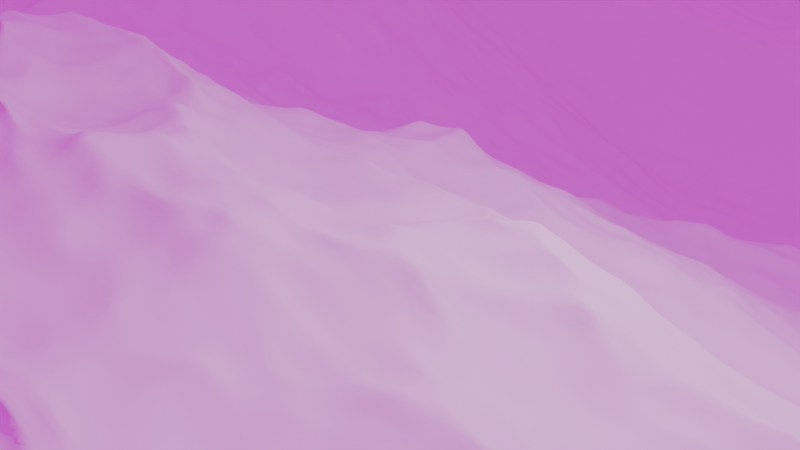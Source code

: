 # Source: Assignment04_CarlosPoveda_123802.blend  (saved by Blender 4.1.9; exported with 4.5.12 LTS)
import bpy
from mathutils import Matrix  # noqa: F401  (used for matrix-valued properties, if any)

bpy.ops.wm.read_factory_settings(use_empty=True)
scene = bpy.context.scene
scene.name = 'Scene'

# ---- collections
col_collection = bpy.data.collections.new('Collection'); scene.collection.children.link(col_collection)

# ---- images (referenced by path relative to the original .blend; pixels are not part of the script)
import os
ASSET_DIR = os.environ.get("B2B_ASSET_DIR", "")  # directory of the original .blend (textures are referenced by path, not embedded)
HERE = os.path.dirname(os.path.abspath(__file__))  # packed textures are extracted next to this script under _unpacked/

def load_image(name, relpath, width, height, colorspace="sRGB"):
    """Load a texture the original file referenced (path relative to the .blend, or extracted next to this script)."""
    p = next((c for c in (os.path.join(HERE, relpath), os.path.join(ASSET_DIR, relpath)) if relpath and os.path.exists(c)), "")
    if p:
        img = bpy.data.images.load(p, check_existing=True)
        img.name = name
    else:  # same state as the original file: an image datablock whose file is absent (Cycles renders it pink)
        img = bpy.data.images.new(name, width, height)
        img.source = "FILE"
        img.filepath = "//" + (relpath or name)
    img.colorspace_settings.name = colorspace
    return img
img_kloofendal_48d_partly_cloudy_puresky_2k_exr = load_image('kloofendal_48d_partly_cloudy_puresky_2k.exr', 'kloofendal_48d_partly_cloudy_puresky_2k.exr', 1024, 1024, 'Linear Rec.709')

# ---- world
world_world = bpy.data.worlds.new('World'); scene.world = world_world
world_world.use_nodes = True; world_world.node_tree.nodes.clear()
_N = world_world.node_tree.nodes; _L = world_world.node_tree.links
n0 = _N.new('ShaderNodeOutputWorld'); n0.name = 'World Output'; n0.location = (300, 300)
n1 = _N.new('ShaderNodeBackground'); n1.name = 'Background'; n1.location = (10, 300)
n2 = _N.new('ShaderNodeTexEnvironment'); n2.name = 'Environment Texture'; n2.location = (-280, 280)
n2.image = img_kloofendal_48d_partly_cloudy_puresky_2k_exr
_L.new(n1.outputs[0], n0.inputs[0])
_L.new(n2.outputs[0], n1.inputs[0])
n0.is_active_output = True
world_world.color = (0.05088, 0.05088, 0.05088)
world_world.use_sun_shadow = False
world_world.sun_shadow_jitter_overblur = 0.0

# ---- cameras
cam_camera = bpy.data.cameras.new('Camera')
cam_camera.clip_end = 100.0
cam_camera.ortho_scale = 7.314

# ---- lights
light_light = bpy.data.lights.new('Light', 'POINT')
light_light.transmission_factor = 0.0
light_light.use_soft_falloff = False
light_light.energy = 1000.0
light_light.shadow_soft_size = 0.1
light_light.shadow_maximum_resolution = 0.006
light_light.use_absolute_resolution = True

# ---- meshes
me_plane = bpy.data.meshes.new('Plane')
me_plane.from_pydata([(-1.0, -1.0, 0.0), (1.0, -1.0, 0.0), (-1.0, 1.0, 0.0), (1.0, 1.0, 0.0)], [], [(0, 1, 3, 2)])
_uv = me_plane.uv_layers.new(name='UVMap')
_uv.uv.foreach_set('vector', [0.0, 0.0, 1.0, 0.0, 1.0, 1.0, 0.0, 1.0])
me_plane.update()

# ---- objects
ob_light = bpy.data.objects.new('Light', light_light)
ob_camera = bpy.data.objects.new('Camera', cam_camera)
ob_plane = bpy.data.objects.new('Plane', me_plane)

# ---- transforms, parenting, visibility, modifiers, constraints
ob_light.location = (4.076, 1.005, 5.904)
ob_light.rotation_euler = (0.6503, 0.05522, 1.866)
ob_light.lock_rotations_4d = False
ob_light.empty_display_type = 'ARROWS'
ob_light.color = (0.0, 0.0, 0.0, 0.0)
ob_light.lineart.crease_threshold = 0.0
ob_camera.location = (7.359, -6.926, 4.958)
ob_camera.rotation_euler = (1.109, 0.0, 0.8149)
ob_camera.lock_rotations_4d = False
ob_camera.empty_display_type = 'ARROWS'
ob_camera.color = (0.0, 0.0, 0.0, 0.0)
ob_camera.display_type = 'WIRE'
ob_camera.lineart.crease_threshold = 0.0
ob_plane.location = (-72.31, -66.29, -2.736)
ob_plane.scale = (7.193, 7.193, 7.193)
_m = ob_plane.modifiers.new('Ocean', 'OCEAN')
_m.repeat_x = 2
_m.repeat_y = 2
_m.resolution = 40
_m.viewport_resolution = 20
_m.spatial_size = 30
_m.wave_scale = 1.5
_m.filepath = '//../../../../../../../tmp/blender_19S72U/cache_ocean'

# ---- collection membership
col_collection.objects.link(ob_light)
col_collection.objects.link(ob_camera)
col_collection.objects.link(ob_plane)

# ---- scene / render settings (as saved in the file)
scene.camera = ob_camera
scene.frame_start = 1; scene.frame_end = 250; scene.frame_set(0)
scene.render.engine = 'BLENDER_EEVEE_NEXT'
scene.cycles.sampling_pattern = 'TABULATED_SOBOL'
scene.eevee.ray_tracing_options.trace_max_roughness = 0.0
bpy.context.view_layer.update()
